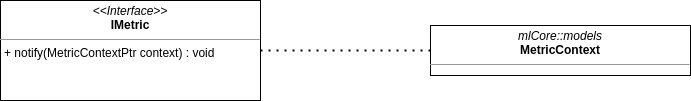

The diagram above was exported from draw.io. Its source (the exported page's mxGraphModel, read from the mxfile embedded in the PNG):
<mxGraphModel dx="877" dy="696" grid="1" gridSize="10" guides="1" tooltips="1" connect="1" arrows="1" fold="1" page="1" pageScale="1" pageWidth="850" pageHeight="1100" math="0" shadow="0">
  <root>
    <mxCell id="0" />
    <mxCell id="1" parent="0" />
    <mxCell id="2" value="&lt;p style=&quot;margin:0px;margin-top:4px;text-align:center;&quot;&gt;&lt;i&gt;&amp;lt;&amp;lt;Interface&amp;gt;&amp;gt;&lt;/i&gt;&lt;br&gt;&lt;b&gt;IMetric&lt;/b&gt;&lt;/p&gt;&lt;hr size=&quot;1&quot;&gt;&lt;p style=&quot;margin:0px;margin-left:4px;&quot;&gt;+ notify(MetricContextPtr context) : void&lt;/p&gt;" style="verticalAlign=top;align=left;overflow=fill;fontSize=12;fontFamily=Helvetica;html=1;" vertex="1" parent="1">
      <mxGeometry x="70" y="180" width="260" height="100" as="geometry" />
    </mxCell>
    <mxCell id="3" value="&lt;p style=&quot;margin:0px;margin-top:4px;text-align:center;&quot;&gt;&lt;i&gt;mlCore::models&lt;/i&gt;&lt;br&gt;&lt;b&gt;MetricContext&lt;/b&gt;&lt;/p&gt;&lt;hr size=&quot;1&quot;&gt;&lt;p style=&quot;margin:0px;margin-left:4px;&quot;&gt;&lt;br&gt;&lt;/p&gt;" style="verticalAlign=top;align=left;overflow=fill;fontSize=12;fontFamily=Helvetica;html=1;" vertex="1" parent="1">
      <mxGeometry x="500" y="205" width="260" height="50" as="geometry" />
    </mxCell>
    <mxCell id="4" value="" style="endArrow=none;dashed=1;html=1;dashPattern=1 3;strokeWidth=2;exitX=1;exitY=0.5;exitDx=0;exitDy=0;entryX=0;entryY=0.5;entryDx=0;entryDy=0;" edge="1" parent="1" source="2" target="3">
      <mxGeometry width="50" height="50" relative="1" as="geometry">
        <mxPoint x="380" y="260" as="sourcePoint" />
        <mxPoint x="430" y="210" as="targetPoint" />
      </mxGeometry>
    </mxCell>
  </root>
</mxGraphModel>